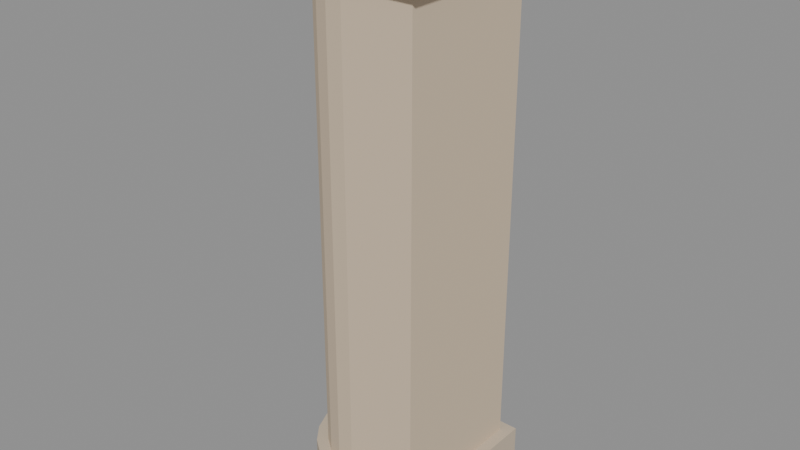 # Source: city_facade_corner.blend  (saved by Blender 5.4.6; exported with 4.5.12 LTS)
import bpy
from mathutils import Matrix  # noqa: F401  (used for matrix-valued properties, if any)

bpy.ops.wm.read_factory_settings(use_empty=True)
scene = bpy.context.scene
scene.name = 'CityFacadeCornerAsset'

# ---- collections
col_stubby_cityfacadecorner = bpy.data.collections.new('STUBBY_CityFacadeCorner'); scene.collection.children.link(col_stubby_cityfacadecorner)

# ---- materials (node trees are filled in below, after node groups)
mat_city_plaster = bpy.data.materials.new('City_Plaster')
mat_city_plaster.use_backface_culling = True
mat_city_plaster.diffuse_color = (0.6724, 0.5395, 0.3916, 1.0)
mat_city_relief = bpy.data.materials.new('City_Relief')
mat_city_relief.use_backface_culling = True
mat_city_relief.diffuse_color = (0.4969, 0.3564, 0.2423, 1.0)
mat_city_stone = bpy.data.materials.new('City_Stone')
mat_city_stone.use_backface_culling = True
mat_city_stone.diffuse_color = (0.5841, 0.4851, 0.3663, 1.0)

# ---- material node trees
mat_city_plaster.use_nodes = True; mat_city_plaster.node_tree.nodes.clear()
_N = mat_city_plaster.node_tree.nodes; _L = mat_city_plaster.node_tree.links
n0 = _N.new('ShaderNodeBsdfPrincipled'); n0.name = 'Principled BSDF'; n0.location = (-200, 100)
n0.inputs[0].default_value = (0.6724, 0.5395, 0.3916, 1.0)
n0.inputs[2].default_value = 0.9
n0.inputs[10].default_value = 0.005
n1 = _N.new('ShaderNodeOutputMaterial'); n1.name = 'Material Output'; n1.location = (200, 100)
_L.new(n0.outputs[0], n1.inputs[0])
n1.is_active_output = True
mat_city_relief.use_nodes = True; mat_city_relief.node_tree.nodes.clear()
_N = mat_city_relief.node_tree.nodes; _L = mat_city_relief.node_tree.links
n0 = _N.new('ShaderNodeBsdfPrincipled'); n0.name = 'Principled BSDF'; n0.location = (-200, 100)
n0.inputs[0].default_value = (0.4969, 0.3564, 0.2423, 1.0)
n0.inputs[2].default_value = 0.92
n0.inputs[10].default_value = 0.005
n1 = _N.new('ShaderNodeOutputMaterial'); n1.name = 'Material Output'; n1.location = (200, 100)
_L.new(n0.outputs[0], n1.inputs[0])
n1.is_active_output = True
mat_city_stone.use_nodes = True; mat_city_stone.node_tree.nodes.clear()
_N = mat_city_stone.node_tree.nodes; _L = mat_city_stone.node_tree.links
n0 = _N.new('ShaderNodeBsdfPrincipled'); n0.name = 'Principled BSDF'; n0.location = (-200, 100)
n0.inputs[0].default_value = (0.5841, 0.4851, 0.3663, 1.0)
n0.inputs[2].default_value = 0.85
n0.inputs[10].default_value = 0.005
n1 = _N.new('ShaderNodeOutputMaterial'); n1.name = 'Material Output'; n1.location = (200, 100)
_L.new(n0.outputs[0], n1.inputs[0])
n1.is_active_output = True

# ---- meshes
me_cityfacadecorner_pier = bpy.data.meshes.new('CityFacadeCorner_Pier')
me_cityfacadecorner_pier.from_pydata([(0.7, 0.7, 0.0), (-0.3, 0.7, 0.0), (-0.3, 0.2, 0.0), (-0.283, 0.07059, 0.0), (-0.233, -0.05, 0.0), (-0.1536, -0.1536, 0.0), (-0.05, -0.233, 0.0), (0.07059, -0.283, 0.0), (0.2, -0.3, 0.0), (0.7, -0.3, 0.0), (0.7, 0.7, 3.7), (-0.3, 0.7, 3.7), (-0.3, 0.2, 3.7), (-0.283, 0.07059, 3.7), (-0.233, -0.05, 3.7), (-0.1536, -0.1536, 3.7), (-0.05, -0.233, 3.7), (0.07059, -0.283, 3.7), (0.2, -0.3, 3.7), (0.7, -0.3, 3.7)], [], [(9, 8, 7, 6, 5, 4, 3, 2, 1, 0), (10, 11, 12, 13, 14, 15, 16, 17, 18, 19), (0, 1, 11, 10), (1, 2, 12, 11), (2, 3, 13, 12), (3, 4, 14, 13), (4, 5, 15, 14), (5, 6, 16, 15), (6, 7, 17, 16), (7, 8, 18, 17), (8, 9, 19, 18), (9, 0, 10, 19)])
_uv = me_cityfacadecorner_pier.uv_layers.new(name='UVMap')
_uv.uv.foreach_set('vector', [0.7, -0.3, 0.2, -0.3, 0.07059, -0.283, -0.05, -0.233, -0.1536, -0.1536, -0.233, -0.05, -0.283, 0.07059, -0.3, 0.2, -0.3, 0.7, 0.7, 0.7, 0.7, 0.7, -0.3, 0.7, -0.3, 0.2, -0.283, 0.07059, -0.233, -0.05, -0.1536, -0.1536, -0.05, -0.233, 0.07059, -0.283, 0.2, -0.3, 0.7, -0.3, 0.7, 0.0, -0.3, 0.0, -0.3, 3.7, 0.7, 3.7, 0.7, 0.0, 0.2, 0.0, 0.2, 3.7, 0.7, 3.7, 0.2, 0.0, 0.07059, 0.0, 0.07059, 3.7, 0.2, 3.7, 0.07059, 0.0, -0.05, 0.0, -0.05, 3.7, 0.07059, 3.7, -0.05, 0.0, -0.1536, 0.0, -0.1536, 3.7, -0.05, 3.7, -0.1536, 0.0, -0.05, 0.0, -0.05, 3.7, -0.1536, 3.7, -0.05, 0.0, 0.07059, 0.0, 0.07059, 3.7, -0.05, 3.7, 0.07059, 0.0, 0.2, 0.0, 0.2, 3.7, 0.07059, 3.7, 0.2, 0.0, 0.7, 0.0, 0.7, 3.7, 0.2, 3.7, -0.3, 0.0, 0.7, 0.0, 0.7, 3.7, -0.3, 3.7])
me_cityfacadecorner_pier.materials.append(mat_city_plaster)
me_cityfacadecorner_pier.update()
me_cityfacadecorner_band = bpy.data.meshes.new('CityFacadeCorner_Band')
me_cityfacadecorner_band.from_pydata([(0.78, 0.78, 3.7), (-0.38, 0.78, 3.7), (-0.38, 0.2, 3.7), (-0.3602, 0.04988, 3.7), (-0.3023, -0.09, 3.7), (-0.2101, -0.2101, 3.7), (-0.09, -0.3023, 3.7), (0.04988, -0.3602, 3.7), (0.2, -0.38, 3.7), (0.78, -0.38, 3.7), (0.78, 0.78, 4.0), (-0.38, 0.78, 4.0), (-0.38, 0.2, 4.0), (-0.3602, 0.04988, 4.0), (-0.3023, -0.09, 4.0), (-0.2101, -0.2101, 4.0), (-0.09, -0.3023, 4.0), (0.04988, -0.3602, 4.0), (0.2, -0.38, 4.0), (0.78, -0.38, 4.0)], [], [(9, 8, 7, 6, 5, 4, 3, 2, 1, 0), (10, 11, 12, 13, 14, 15, 16, 17, 18, 19), (0, 1, 11, 10), (1, 2, 12, 11), (2, 3, 13, 12), (3, 4, 14, 13), (4, 5, 15, 14), (5, 6, 16, 15), (6, 7, 17, 16), (7, 8, 18, 17), (8, 9, 19, 18), (9, 0, 10, 19)])
_uv = me_cityfacadecorner_band.uv_layers.new(name='UVMap')
_uv.uv.foreach_set('vector', [0.78, -0.38, 0.2, -0.38, 0.04988, -0.3602, -0.09, -0.3023, -0.2101, -0.2101, -0.3023, -0.09, -0.3602, 0.04988, -0.38, 0.2, -0.38, 0.78, 0.78, 0.78, 0.78, 0.78, -0.38, 0.78, -0.38, 0.2, -0.3602, 0.04988, -0.3023, -0.09, -0.2101, -0.2101, -0.09, -0.3023, 0.04988, -0.3602, 0.2, -0.38, 0.78, -0.38, 0.78, 3.7, -0.38, 3.7, -0.38, 4.0, 0.78, 4.0, 0.78, 3.7, 0.2, 3.7, 0.2, 4.0, 0.78, 4.0, 0.2, 3.7, 0.04988, 3.7, 0.04988, 4.0, 0.2, 4.0, 0.04988, 3.7, -0.09, 3.7, -0.09, 4.0, 0.04988, 4.0, -0.09, 3.7, -0.2101, 3.7, -0.2101, 4.0, -0.09, 4.0, -0.2101, 3.7, -0.09, 3.7, -0.09, 4.0, -0.2101, 4.0, -0.09, 3.7, 0.04988, 3.7, 0.04988, 4.0, -0.09, 4.0, 0.04988, 3.7, 0.2, 3.7, 0.2, 4.0, 0.04988, 4.0, 0.2, 3.7, 0.78, 3.7, 0.78, 4.0, 0.2, 4.0, -0.38, 3.7, 0.78, 3.7, 0.78, 4.0, -0.38, 4.0])
me_cityfacadecorner_band.materials.append(mat_city_relief)
me_cityfacadecorner_band.update()
me_cityfacadecorner_plinth = bpy.data.meshes.new('CityFacadeCorner_Plinth')
me_cityfacadecorner_plinth.from_pydata([(0.78, 0.78, 0.0), (-0.38, 0.78, 0.0), (-0.38, 0.2, 0.0), (-0.3602, 0.04988, 0.0), (-0.3023, -0.09, 0.0), (-0.2101, -0.2101, 0.0), (-0.09, -0.3023, 0.0), (0.04988, -0.3602, 0.0), (0.2, -0.38, 0.0), (0.78, -0.38, 0.0), (0.78, 0.78, 0.35), (-0.38, 0.78, 0.35), (-0.38, 0.2, 0.35), (-0.3602, 0.04988, 0.35), (-0.3023, -0.09, 0.35), (-0.2101, -0.2101, 0.35), (-0.09, -0.3023, 0.35), (0.04988, -0.3602, 0.35), (0.2, -0.38, 0.35), (0.78, -0.38, 0.35)], [], [(9, 8, 7, 6, 5, 4, 3, 2, 1, 0), (10, 11, 12, 13, 14, 15, 16, 17, 18, 19), (0, 1, 11, 10), (1, 2, 12, 11), (2, 3, 13, 12), (3, 4, 14, 13), (4, 5, 15, 14), (5, 6, 16, 15), (6, 7, 17, 16), (7, 8, 18, 17), (8, 9, 19, 18), (9, 0, 10, 19)])
_uv = me_cityfacadecorner_plinth.uv_layers.new(name='UVMap')
_uv.uv.foreach_set('vector', [0.78, -0.38, 0.2, -0.38, 0.04988, -0.3602, -0.09, -0.3023, -0.2101, -0.2101, -0.3023, -0.09, -0.3602, 0.04988, -0.38, 0.2, -0.38, 0.78, 0.78, 0.78, 0.78, 0.78, -0.38, 0.78, -0.38, 0.2, -0.3602, 0.04988, -0.3023, -0.09, -0.2101, -0.2101, -0.09, -0.3023, 0.04988, -0.3602, 0.2, -0.38, 0.78, -0.38, 0.78, 0.0, -0.38, 0.0, -0.38, 0.35, 0.78, 0.35, 0.78, 0.0, 0.2, 0.0, 0.2, 0.35, 0.78, 0.35, 0.2, 0.0, 0.04988, 0.0, 0.04988, 0.35, 0.2, 0.35, 0.04988, 0.0, -0.09, 0.0, -0.09, 0.35, 0.04988, 0.35, -0.09, 0.0, -0.2101, 0.0, -0.2101, 0.35, -0.09, 0.35, -0.2101, 0.0, -0.09, 0.0, -0.09, 0.35, -0.2101, 0.35, -0.09, 0.0, 0.04988, 0.0, 0.04988, 0.35, -0.09, 0.35, 0.04988, 0.0, 0.2, 0.0, 0.2, 0.35, 0.04988, 0.35, 0.2, 0.0, 0.78, 0.0, 0.78, 0.35, 0.2, 0.35, -0.38, 0.0, 0.78, 0.0, 0.78, 0.35, -0.38, 0.35])
me_cityfacadecorner_plinth.materials.append(mat_city_stone)
me_cityfacadecorner_plinth.update()

# ---- objects
ob_cityfacadecorner_root = bpy.data.objects.new('CityFacadeCorner_Root', None)
ob_cityfacadecorner_pier = bpy.data.objects.new('CityFacadeCorner_Pier', me_cityfacadecorner_pier)
ob_cityfacadecorner_band = bpy.data.objects.new('CityFacadeCorner_Band', me_cityfacadecorner_band)
ob_cityfacadecorner_plinth = bpy.data.objects.new('CityFacadeCorner_Plinth', me_cityfacadecorner_plinth)
ob_city_facade_corner_lod0 = bpy.data.objects.new('city_facade_corner_LOD0', None)

# ---- transforms, parenting, visibility, modifiers, constraints
ob_cityfacadecorner_root.location = (0.0, 0.0, 0.0)
ob_cityfacadecorner_pier.parent = ob_city_facade_corner_lod0
ob_cityfacadecorner_pier.location = (0.0, 0.0, 0.0)
ob_cityfacadecorner_band.parent = ob_city_facade_corner_lod0
ob_cityfacadecorner_band.location = (0.0, 0.0, 0.0)
ob_cityfacadecorner_plinth.parent = ob_city_facade_corner_lod0
ob_cityfacadecorner_plinth.location = (0.0, 0.0, 0.0)
ob_city_facade_corner_lod0.parent = ob_cityfacadecorner_root
ob_city_facade_corner_lod0.location = (0.0, 0.0, 0.0)

# ---- collection membership
col_stubby_cityfacadecorner.objects.link(ob_cityfacadecorner_root)
col_stubby_cityfacadecorner.objects.link(ob_cityfacadecorner_pier)
col_stubby_cityfacadecorner.objects.link(ob_cityfacadecorner_band)
col_stubby_cityfacadecorner.objects.link(ob_cityfacadecorner_plinth)
col_stubby_cityfacadecorner.objects.link(ob_city_facade_corner_lod0)

# ---- scene / render settings (as saved in the file)
scene.frame_start = 1; scene.frame_end = 250; scene.frame_set(1)
scene.render.engine = 'BLENDER_EEVEE_NEXT'
scene.render.image_settings.exr_codec = 'NONE'
scene.render.use_bake_clear = False
scene.render.bake_margin = 0
scene.render.bake_bias = 0.0
scene.render.bake_samples = 0
scene.render.simplify_subdivision_render = 0
scene.render.simplify_child_particles_render = 0.0
scene.render.compositor_device = 'GPU'
scene.eevee.use_volume_custom_range = False
scene.eevee.gtao_distance = 0.0
scene.eevee.use_fast_gi = False
scene.eevee.fast_gi_thickness_near = 0.1
scene.eevee.fast_gi_thickness_far = 0.0
scene.eevee.ray_tracing_options.screen_trace_thickness = 0.1
bpy.context.view_layer.update()

# ---- added for rendering (the .blend has no active camera and no usable light): camera, sun + grey world if the file has none
cam_auto = bpy.data.cameras.new('AutoCamera')
cam_auto.lens = 50.0
cam_auto.sensor_width = 36.0
cam_auto.clip_end = 1000.0
ob_auto_camera = bpy.data.objects.new('AutoCamera', cam_auto)
scene.collection.objects.link(ob_auto_camera)
ob_auto_camera.location = (4.20005, -4.60006, 5.20004)
ob_auto_camera.rotation_euler = (1.09748, -7.21219e-08, 0.694738)
scene.camera = ob_auto_camera
light_auto_sun = bpy.data.lights.new('AutoSun', 'SUN')
light_auto_sun.energy = 3.0
light_auto_sun.angle = 0.0523599
ob_auto_sun = bpy.data.objects.new('AutoSun', light_auto_sun)
scene.collection.objects.link(ob_auto_sun)
ob_auto_sun.rotation_euler = (0.872665, 0.174533, 0.523599)
if scene.world is None:
    world_auto = bpy.data.worlds.new('AutoWorld')
    world_auto.color = (0.3, 0.3, 0.3)
    scene.world = world_auto
bpy.context.view_layer.update()
